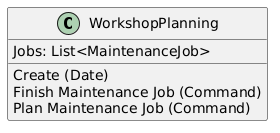

The diagram above was rendered by PlantUML. Its source (embedded in the PNG):
@startuml
class WorkshopPlanning {
Jobs: List<MaintenanceJob>
Create (Date)
Finish Maintenance Job (Command)
Plan Maintenance Job (Command)
}
@enduml